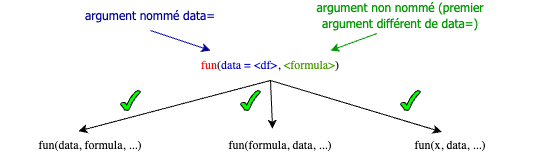

The diagram above was exported from draw.io. Its source (the exported page's mxGraphModel, read from the mxfile embedded in the PNG):
<mxGraphModel dx="1228" dy="864" grid="1" gridSize="10" guides="1" tooltips="1" connect="1" arrows="1" fold="1" page="1" pageScale="1" pageWidth="827" pageHeight="1169" math="0" shadow="0">
  <root>
    <mxCell id="0" />
    <mxCell id="1" parent="0" />
    <mxCell id="2" value="&lt;font face=&quot;Lucida Console&quot;&gt;&lt;font color=&quot;#ff0000&quot;&gt;fun&lt;/font&gt;(&lt;font color=&quot;#0000cc&quot;&gt;data = &amp;lt;df&amp;gt;&lt;/font&gt;, &lt;font color=&quot;#4d9900&quot;&gt;&amp;lt;formula&amp;gt;&lt;/font&gt;)&lt;/font&gt;" style="text;html=1;strokeColor=none;fillColor=none;align=center;verticalAlign=middle;whiteSpace=wrap;rounded=0;" vertex="1" parent="1">
      <mxGeometry x="230" y="190" width="240" height="30" as="geometry" />
    </mxCell>
    <mxCell id="3" value="&lt;font face=&quot;Lucida Console&quot;&gt;fun(data, formula, ...)&lt;/font&gt;" style="text;html=1;strokeColor=none;fillColor=none;align=center;verticalAlign=middle;whiteSpace=wrap;rounded=0;" vertex="1" parent="1">
      <mxGeometry x="80" y="270" width="180" height="30" as="geometry" />
    </mxCell>
    <mxCell id="4" value="&lt;font face=&quot;Lucida Console&quot;&gt;fun(formula, data, ...)&lt;/font&gt;" style="text;html=1;strokeColor=none;fillColor=none;align=center;verticalAlign=middle;whiteSpace=wrap;rounded=0;" vertex="1" parent="1">
      <mxGeometry x="270" y="270" width="180" height="30" as="geometry" />
    </mxCell>
    <mxCell id="5" value="&lt;font face=&quot;Lucida Console&quot;&gt;fun(x, data, ...)&lt;/font&gt;" style="text;html=1;strokeColor=none;fillColor=none;align=center;verticalAlign=middle;whiteSpace=wrap;rounded=0;" vertex="1" parent="1">
      <mxGeometry x="440" y="270" width="180" height="30" as="geometry" />
    </mxCell>
    <mxCell id="6" value="" style="endArrow=classic;html=1;rounded=0;exitX=0.5;exitY=1;exitDx=0;exitDy=0;entryX=0.433;entryY=0.02;entryDx=0;entryDy=0;entryPerimeter=0;" edge="1" source="2" target="3" parent="1">
      <mxGeometry width="50" height="50" relative="1" as="geometry">
        <mxPoint x="380" y="380" as="sourcePoint" />
        <mxPoint x="430" y="330" as="targetPoint" />
      </mxGeometry>
    </mxCell>
    <mxCell id="7" value="" style="endArrow=classic;html=1;rounded=0;exitX=0.5;exitY=1;exitDx=0;exitDy=0;entryX=0.456;entryY=-0.06;entryDx=0;entryDy=0;entryPerimeter=0;" edge="1" source="2" target="4" parent="1">
      <mxGeometry width="50" height="50" relative="1" as="geometry">
        <mxPoint x="380" y="380" as="sourcePoint" />
        <mxPoint x="430" y="330" as="targetPoint" />
      </mxGeometry>
    </mxCell>
    <mxCell id="8" value="" style="endArrow=classic;html=1;rounded=0;exitX=0.5;exitY=1;exitDx=0;exitDy=0;entryX=0.451;entryY=0.047;entryDx=0;entryDy=0;entryPerimeter=0;" edge="1" source="2" target="5" parent="1">
      <mxGeometry width="50" height="50" relative="1" as="geometry">
        <mxPoint x="380" y="380" as="sourcePoint" />
        <mxPoint x="430" y="330" as="targetPoint" />
      </mxGeometry>
    </mxCell>
    <mxCell id="9" value="" style="verticalLabelPosition=bottom;verticalAlign=top;html=1;shape=mxgraph.basic.tick;fillColor=#00FF00;" vertex="1" parent="1">
      <mxGeometry x="480" y="230" width="20" height="20" as="geometry" />
    </mxCell>
    <mxCell id="10" value="" style="verticalLabelPosition=bottom;verticalAlign=top;html=1;shape=mxgraph.basic.tick;fillColor=#00FF00;" vertex="1" parent="1">
      <mxGeometry x="320" y="230" width="20" height="20" as="geometry" />
    </mxCell>
    <mxCell id="11" value="" style="verticalLabelPosition=bottom;verticalAlign=top;html=1;shape=mxgraph.basic.tick;fillColor=#00FF00;" vertex="1" parent="1">
      <mxGeometry x="200" y="230" width="20" height="20" as="geometry" />
    </mxCell>
    <mxCell id="12" value="&lt;font color=&quot;#000099&quot; face=&quot;Tahoma&quot;&gt;argument nommé data=&lt;/font&gt;" style="text;html=1;strokeColor=none;fillColor=none;align=center;verticalAlign=middle;whiteSpace=wrap;rounded=0;" vertex="1" parent="1">
      <mxGeometry x="160" y="140" width="140" height="30" as="geometry" />
    </mxCell>
    <mxCell id="13" value="&lt;font color=&quot;#009900&quot; face=&quot;Tahoma&quot;&gt;argument non nommé (premier argument différent de data=)&lt;/font&gt;" style="text;html=1;strokeColor=none;fillColor=none;align=center;verticalAlign=middle;whiteSpace=wrap;rounded=0;" vertex="1" parent="1">
      <mxGeometry x="370" y="140" width="220" height="30" as="geometry" />
    </mxCell>
    <mxCell id="14" value="" style="endArrow=classic;html=1;rounded=0;entryX=0.75;entryY=0;entryDx=0;entryDy=0;exitX=0.393;exitY=1.1;exitDx=0;exitDy=0;exitPerimeter=0;strokeColor=#009900;" edge="1" source="13" target="2" parent="1">
      <mxGeometry width="50" height="50" relative="1" as="geometry">
        <mxPoint x="480" y="190" as="sourcePoint" />
        <mxPoint x="430" y="330" as="targetPoint" />
      </mxGeometry>
    </mxCell>
    <mxCell id="15" value="" style="endArrow=classic;html=1;rounded=0;exitX=0.5;exitY=1;exitDx=0;exitDy=0;entryX=0.25;entryY=0;entryDx=0;entryDy=0;strokeColor=#000099;" edge="1" source="12" target="2" parent="1">
      <mxGeometry width="50" height="50" relative="1" as="geometry">
        <mxPoint x="380" y="380" as="sourcePoint" />
        <mxPoint x="430" y="330" as="targetPoint" />
      </mxGeometry>
    </mxCell>
  </root>
</mxGraphModel>